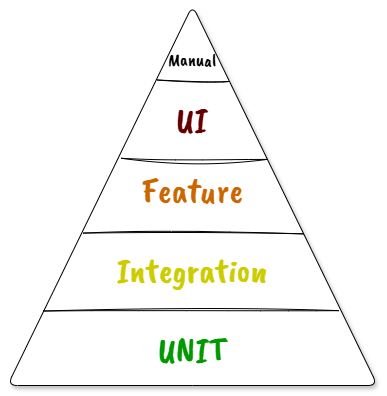

The diagram above was exported from draw.io. Its source (the exported page's mxGraphModel, read from the mxfile embedded in the PNG):
<mxGraphModel dx="979" dy="505" grid="1" gridSize="10" guides="1" tooltips="1" connect="1" arrows="1" fold="1" page="1" pageScale="1" pageWidth="827" pageHeight="1169" math="0" shadow="0">
  <root>
    <mxCell id="0" />
    <mxCell id="1" parent="0" />
    <mxCell id="2AubhbGq0Hdw825NKIbD-1" value="" style="triangle;whiteSpace=wrap;html=1;rotation=-90;rounded=1;shadow=1;" vertex="1" parent="1">
      <mxGeometry x="90" y="15" width="380" height="370" as="geometry" />
    </mxCell>
    <mxCell id="2AubhbGq0Hdw825NKIbD-2" value="" style="endArrow=none;html=1;rounded=0;exitX=0.196;exitY=0.096;exitDx=0;exitDy=0;exitPerimeter=0;entryX=0.197;entryY=0.896;entryDx=0;entryDy=0;entryPerimeter=0;sketch=1;curveFitting=1;jiggle=2;" edge="1" parent="1" source="2AubhbGq0Hdw825NKIbD-1" target="2AubhbGq0Hdw825NKIbD-1">
      <mxGeometry width="50" height="50" relative="1" as="geometry">
        <mxPoint x="370" y="250" as="sourcePoint" />
        <mxPoint x="420" y="200" as="targetPoint" />
      </mxGeometry>
    </mxCell>
    <mxCell id="2AubhbGq0Hdw825NKIbD-3" value="" style="endArrow=none;html=1;rounded=0;exitX=0.401;exitY=0.203;exitDx=0;exitDy=0;exitPerimeter=0;entryX=0.399;entryY=0.801;entryDx=0;entryDy=0;entryPerimeter=0;sketch=1;curveFitting=1;jiggle=2;" edge="1" parent="1" source="2AubhbGq0Hdw825NKIbD-1" target="2AubhbGq0Hdw825NKIbD-1">
      <mxGeometry width="50" height="50" relative="1" as="geometry">
        <mxPoint x="141" y="326" as="sourcePoint" />
        <mxPoint x="437" y="325" as="targetPoint" />
      </mxGeometry>
    </mxCell>
    <mxCell id="2AubhbGq0Hdw825NKIbD-4" value="" style="endArrow=none;html=1;rounded=0;exitX=0.598;exitY=0.307;exitDx=0;exitDy=0;exitPerimeter=0;entryX=0.595;entryY=0.702;entryDx=0;entryDy=0;entryPerimeter=0;sketch=1;curveFitting=1;jiggle=2;" edge="1" parent="1" source="2AubhbGq0Hdw825NKIbD-1" target="2AubhbGq0Hdw825NKIbD-1">
      <mxGeometry width="50" height="50" relative="1" as="geometry">
        <mxPoint x="180" y="248" as="sourcePoint" />
        <mxPoint x="401" y="248" as="targetPoint" />
      </mxGeometry>
    </mxCell>
    <mxCell id="2AubhbGq0Hdw825NKIbD-5" value="" style="endArrow=none;html=1;rounded=0;exitX=0.804;exitY=0.404;exitDx=0;exitDy=0;exitPerimeter=0;entryX=0.8;entryY=0.598;entryDx=0;entryDy=0;entryPerimeter=0;sketch=1;curveFitting=1;jiggle=2;" edge="1" parent="1" source="2AubhbGq0Hdw825NKIbD-1" target="2AubhbGq0Hdw825NKIbD-1">
      <mxGeometry width="50" height="50" relative="1" as="geometry">
        <mxPoint x="219" y="173" as="sourcePoint" />
        <mxPoint x="365" y="174" as="targetPoint" />
      </mxGeometry>
    </mxCell>
    <mxCell id="2AubhbGq0Hdw825NKIbD-6" value="UNIT" style="text;html=1;align=center;verticalAlign=middle;whiteSpace=wrap;rounded=0;fontSize=36;shadow=0;fontFamily=Caveat Brush;fontSource=https%3A%2F%2Ffonts.googleapis.com%2Fcss%3Ffamily%3DCaveat%2BBrush;labelBorderColor=none;textShadow=0;fontColor=#009900;" vertex="1" parent="1">
      <mxGeometry x="250" y="340" width="60" height="30" as="geometry" />
    </mxCell>
    <mxCell id="2AubhbGq0Hdw825NKIbD-7" value="Integration" style="text;html=1;align=center;verticalAlign=middle;whiteSpace=wrap;rounded=0;fontSize=36;shadow=0;fontFamily=Caveat Brush;fontSource=https%3A%2F%2Ffonts.googleapis.com%2Fcss%3Ffamily%3DCaveat%2BBrush;fontColor=#CCCC00;" vertex="1" parent="1">
      <mxGeometry x="250" y="260" width="60" height="30" as="geometry" />
    </mxCell>
    <mxCell id="2AubhbGq0Hdw825NKIbD-8" value="Feature" style="text;html=1;align=center;verticalAlign=middle;whiteSpace=wrap;rounded=0;fontSize=36;shadow=0;fontFamily=Caveat Brush;fontSource=https%3A%2F%2Ffonts.googleapis.com%2Fcss%3Ffamily%3DCaveat%2BBrush;fontColor=#CC6600;" vertex="1" parent="1">
      <mxGeometry x="250" y="180" width="60" height="30" as="geometry" />
    </mxCell>
    <mxCell id="2AubhbGq0Hdw825NKIbD-9" value="UI" style="text;html=1;align=center;verticalAlign=middle;whiteSpace=wrap;rounded=0;fontSize=36;shadow=0;fontFamily=Caveat Brush;fontSource=https%3A%2F%2Ffonts.googleapis.com%2Fcss%3Ffamily%3DCaveat%2BBrush;fontColor=#660000;" vertex="1" parent="1">
      <mxGeometry x="250" y="110" width="60" height="30" as="geometry" />
    </mxCell>
    <mxCell id="2AubhbGq0Hdw825NKIbD-10" value="Manual" style="text;html=1;align=center;verticalAlign=middle;whiteSpace=wrap;rounded=0;fontSize=18;shadow=0;fontFamily=Caveat Brush;fontSource=https%3A%2F%2Ffonts.googleapis.com%2Fcss%3Ffamily%3DCaveat%2BBrush;fontColor=#000000;" vertex="1" parent="1">
      <mxGeometry x="250" y="50" width="60" height="30" as="geometry" />
    </mxCell>
  </root>
</mxGraphModel>